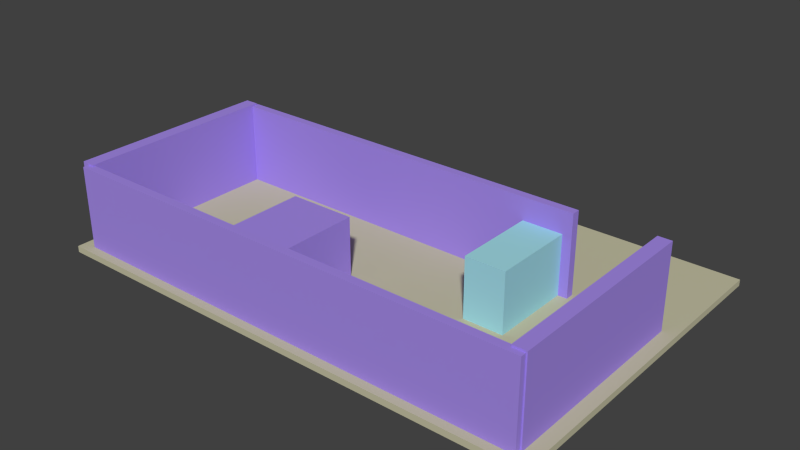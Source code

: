 # Source: basic.blend  (saved by Blender 2.69.0; exported with 4.5.12 LTS)
import bpy
from mathutils import Matrix  # noqa: F401  (used for matrix-valued properties, if any)

bpy.ops.wm.read_factory_settings(use_empty=True)
scene = bpy.context.scene
scene.name = 'Scene'

# ---- collections
col_collection_1 = bpy.data.collections.new('Collection 1'); scene.collection.children.link(col_collection_1)

# ---- materials (node trees are filled in below, after node groups)
mat_material_001 = bpy.data.materials.new('Material.001')
mat_material_001.alpha_threshold = 0.0
mat_material_001.use_transparent_shadow = False
mat_material_001.diffuse_color = (0.3668, 0.7283, 0.8, 1.0)
mat_material_001.roughness = 0.5
mat_material_001.line_color = (0.0, 0.0, 0.0, 1.0)
mat_material_002 = bpy.data.materials.new('Material.002')
mat_material_002.alpha_threshold = 0.0
mat_material_002.use_transparent_shadow = False
mat_material_002.diffuse_color = (0.3716, 0.2534, 0.8, 1.0)
mat_material_002.roughness = 0.5
mat_material_002.line_color = (0.0, 0.0, 0.0, 1.0)
mat_material_003 = bpy.data.materials.new('Material.003')
mat_material_003.alpha_threshold = 0.0
mat_material_003.use_transparent_shadow = False
mat_material_003.diffuse_color = (0.5489, 0.5279, 0.3659, 1.0)
mat_material_003.roughness = 0.5
mat_material_003.line_color = (0.0, 0.0, 0.0, 1.0)

# ---- material node trees

# ---- world
world_world = bpy.data.worlds.new('World'); scene.world = world_world
world_world.color = (0.05088, 0.05088, 0.05088)
world_world.use_sun_shadow = False
world_world.sun_shadow_jitter_overblur = 0.0
world_world.cycles.sampling_method = 'MANUAL'
world_world.cycles.sample_map_resolution = 256

# ---- meshes
me_plane_001 = bpy.data.meshes.new('Plane.001')
me_plane_001.from_pydata([(8.548, 1.792, 0.03191), (8.548, 4.418, 0.03191), (9.772, 4.418, 0.03191), (9.772, 1.792, 0.03191), (8.548, 1.792, 2.032), (8.548, 4.418, 2.032), (9.772, 4.418, 2.032), (9.772, 1.792, 2.032), (2.927, -1.667, 0.03191), (2.927, 1.557, 0.03191), (4.927, 1.557, 0.03191), (4.927, -1.667, 0.03191), (2.927, -1.667, 2.032), (2.927, 1.557, 2.032), (4.927, 1.557, 2.032), (4.927, -1.667, 2.032), (12.3, -1.68, 0.1608), (12.3, 4.496, 0.1608), (12.71, 4.496, 0.1608), (12.71, -1.68, 0.1608), (12.3, -1.68, 2.764), (12.3, 4.496, 2.764), (12.71, 4.496, 2.764), (12.71, -1.68, 2.764), (-2.045, -1.68, 0.1608), (-2.045, 4.496, 0.1608), (-1.632, 4.496, 0.1608), (-1.632, -1.68, 0.1608), (-2.045, -1.68, 2.764), (-2.045, 4.496, 2.764), (-1.632, 4.496, 2.764), (-1.632, -1.68, 2.764), (1.0, -1.0, 0.0), (-1.0, -1.0, 0.0), (1.0, 1.0, 0.0), (-1.0, 1.0, 0.0), (1.0, -1.0, 0.0), (-1.0, -1.0, 0.0), (1.0, 1.0, 0.0), (-1.0, 1.0, 0.0), (10.05, 4.32, 0.1962), (10.05, 4.573, 0.1962), (-1.952, 4.573, 0.1962), (-1.952, 4.32, 0.1962), (10.05, 4.32, 2.711), (10.05, 4.573, 2.711), (-1.952, 4.573, 2.711), (-1.952, 4.32, 2.711), (12.67, -1.854, 0.1962), (12.67, -1.6, 0.1962), (-1.837, -1.6, 0.1962), (-1.837, -1.854, 0.1962), (12.67, -1.854, 2.711), (12.67, -1.6, 2.711), (-1.837, -1.6, 2.711), (-1.837, -1.854, 2.711), (-2.246, -2.119, 0.02319), (-2.246, 8.176, 0.02319), (13.11, 8.176, 0.02319), (13.11, -2.119, 0.02319), (-2.246, -2.119, 0.2137), (-2.246, 8.176, 0.2137), (13.11, 8.176, 0.2137), (13.11, -2.119, 0.2137)], [], [(4, 5, 1), (5, 6, 2), (6, 7, 3), (7, 4, 0), (0, 1, 2), (7, 6, 5), (12, 13, 9), (13, 14, 10), (14, 15, 11), (15, 12, 8), (8, 9, 10), (15, 14, 13), (20, 21, 17), (21, 22, 18), (22, 23, 19), (23, 20, 16), (16, 17, 18), (23, 22, 21), (28, 29, 25), (29, 30, 26), (30, 31, 27), (31, 28, 24), (24, 25, 26), (31, 30, 29), (33, 32, 34), (37, 36, 38), (44, 41, 45), (45, 42, 46), (46, 43, 47), (47, 40, 44), (40, 42, 41), (47, 45, 46), (52, 49, 53), (53, 50, 54), (54, 51, 55), (55, 48, 52), (48, 50, 49), (55, 53, 54), (60, 61, 57), (61, 62, 58), (62, 63, 59), (63, 60, 56), (56, 57, 58), (63, 62, 61), (0, 4, 1), (1, 5, 2), (2, 6, 3), (3, 7, 0), (3, 0, 2), (4, 7, 5), (8, 12, 9), (9, 13, 10), (10, 14, 11), (11, 15, 8), (11, 8, 10), (12, 15, 13), (16, 20, 17), (17, 21, 18), (18, 22, 19), (19, 23, 16), (19, 16, 18), (20, 23, 21), (24, 28, 25), (25, 29, 26), (26, 30, 27), (27, 31, 24), (27, 24, 26), (28, 31, 29), (35, 33, 34), (39, 37, 38), (40, 41, 44), (41, 42, 45), (42, 43, 46), (43, 40, 47), (43, 42, 40), (44, 45, 47), (48, 49, 52), (49, 50, 53), (50, 51, 54), (51, 48, 55), (51, 50, 48), (52, 53, 55), (56, 60, 57), (57, 61, 58), (58, 62, 59), (59, 63, 56), (59, 56, 58), (60, 63, 61)])
me_plane_001.polygons.foreach_set('material_index', [0, 0, 0, 0, 0, 0, 1, 1, 1, 1, 1, 1, 1, 1, 1, 1, 1, 1, 1, 1, 1, 1, 1, 1, 1, 1, 1, 1, 1, 1, 1, 1, 1, 1, 1, 1, 1, 1, 2, 2, 2, 2, 2, 2, 0, 0, 0, 0, 0, 0, 1, 1, 1, 1, 1, 1, 1, 1, 1, 1, 1, 1, 1, 1, 1, 1, 1, 1, 1, 1, 1, 1, 1, 1, 1, 1, 1, 1, 1, 1, 1, 1, 2, 2, 2, 2, 2, 2])
me_plane_001.materials.append(mat_material_001)
me_plane_001.materials.append(mat_material_002)
me_plane_001.materials.append(mat_material_003)
me_plane_001.use_remesh_preserve_volume = False
me_plane_001.use_remesh_preserve_attributes = False
me_plane_001.use_mirror_vertex_groups = False
me_plane_001.update()

# ---- objects
ob_plane_001 = bpy.data.objects.new('Plane.001', me_plane_001)

# ---- transforms, parenting, visibility, modifiers, constraints
ob_plane_001.location = (-7.365, -3.028, 0.05055)
ob_plane_001.lineart.crease_threshold = 0.0

# ---- collection membership
col_collection_1.objects.link(ob_plane_001)

# ---- scene / render settings (as saved in the file)
scene.frame_start = 1; scene.frame_end = 250; scene.frame_set(1)
scene.render.engine = 'BLENDER_EEVEE_NEXT'
scene.render.image_settings.compression = 90
scene.render.resolution_percentage = 50
scene.render.dither_intensity = 0.0
scene.cycles.use_denoising = False
scene.cycles.samples = 10
scene.cycles.sampling_pattern = 'TABULATED_SOBOL'
scene.cycles.light_sampling_threshold = 0.0
scene.cycles.use_adaptive_sampling = False
scene.cycles.use_light_tree = False
scene.cycles.blur_glossy = 0.0
scene.cycles.volume_bounces = 1
scene.cycles.pixel_filter_type = 'GAUSSIAN'
scene.cycles.sample_clamp_indirect = 0.0
scene.view_settings.view_transform = 'Standard'
bpy.context.view_layer.update()

# ---- added for rendering (the .blend has no active camera and no usable light): camera, sun
cam_auto = bpy.data.cameras.new('AutoCamera')
cam_auto.lens = 50.0
cam_auto.sensor_width = 36.0
cam_auto.clip_end = 1000.0
ob_auto_camera = bpy.data.objects.new('AutoCamera', cam_auto)
scene.collection.objects.link(ob_auto_camera)
ob_auto_camera.location = (15.3666, -20.7573, 15.271)
ob_auto_camera.rotation_euler = (1.09748, -7.21219e-08, 0.694738)
scene.camera = ob_auto_camera
light_auto_sun = bpy.data.lights.new('AutoSun', 'SUN')
light_auto_sun.energy = 3.0
light_auto_sun.angle = 0.0523599
ob_auto_sun = bpy.data.objects.new('AutoSun', light_auto_sun)
scene.collection.objects.link(ob_auto_sun)
ob_auto_sun.rotation_euler = (0.872665, 0.174533, 0.523599)
bpy.context.view_layer.update()
